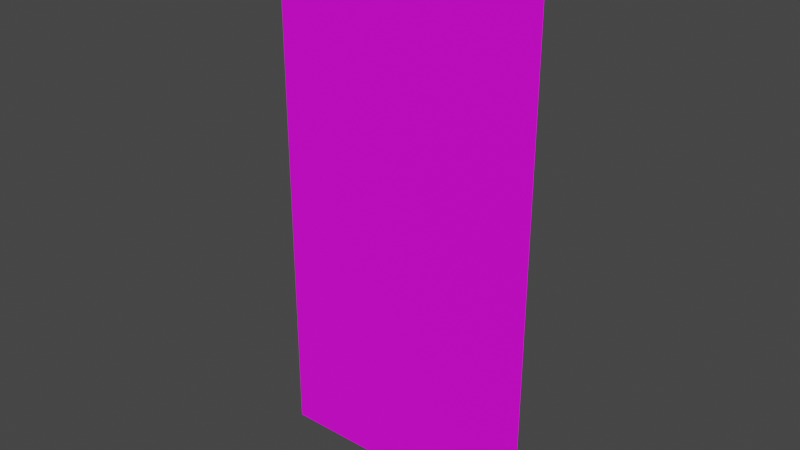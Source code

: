 # Source: plantbig2.blend  (saved by Blender 2.93.21; exported with 4.5.12 LTS)
import bpy
from mathutils import Matrix  # noqa: F401  (used for matrix-valued properties, if any)

bpy.ops.wm.read_factory_settings(use_empty=True)
scene = bpy.context.scene
scene.name = 'Scene'

# ---- collections
col_collection = bpy.data.collections.new('Collection'); scene.collection.children.link(col_collection)

# ---- images (referenced by path relative to the original .blend; pixels are not part of the script)
import os
ASSET_DIR = os.environ.get("B2B_ASSET_DIR", "")  # directory of the original .blend (textures are referenced by path, not embedded)
HERE = os.path.dirname(os.path.abspath(__file__))  # packed textures are extracted next to this script under _unpacked/

def load_image(name, relpath, width, height, colorspace="sRGB"):
    """Load a texture the original file referenced (path relative to the .blend, or extracted next to this script)."""
    p = next((c for c in (os.path.join(HERE, relpath), os.path.join(ASSET_DIR, relpath)) if relpath and os.path.exists(c)), "")
    if p:
        img = bpy.data.images.load(p, check_existing=True)
        img.name = name
    else:  # same state as the original file: an image datablock whose file is absent (Cycles renders it pink)
        img = bpy.data.images.new(name, width, height)
        img.source = "FILE"
        img.filepath = "//" + (relpath or name)
    img.colorspace_settings.name = colorspace
    return img
img_blue_flower_8_png = load_image('blue flower 8.png', 'corn8 flower.png', 1024, 1024, 'sRGB')

# ---- materials (node trees are filled in below, after node groups)
mat_flor = bpy.data.materials.new('flor')
mat_flor.use_transparent_shadow = False

# ---- material node trees
mat_flor.use_nodes = True; mat_flor.node_tree.nodes.clear()
_N = mat_flor.node_tree.nodes; _L = mat_flor.node_tree.links
n0 = _N.new('ShaderNodeBsdfPrincipled'); n0.name = 'Principled BSDF'; n0.location = (10, 300)
n0.distribution = 'GGX'
n0.subsurface_method = 'BURLEY'
n0.inputs[3].default_value = 1.45
n0.inputs[27].default_value = (0.0, 0.0, 0.0, 1.0)
n0.inputs[28].default_value = 1.0
n1 = _N.new('ShaderNodeOutputMaterial'); n1.name = 'Material Output'; n1.location = (300, 300)
n2 = _N.new('ShaderNodeTexImage'); n2.name = 'Image Texture'; n2.location = (-387, 194)
n2.image = img_blue_flower_8_png
n2.interpolation = 'Closest'
_L.new(n0.outputs[0], n1.inputs[0])
_L.new(n2.outputs[0], n0.inputs[0])
n1.is_active_output = True

# ---- world
world_world = bpy.data.worlds.new('World'); scene.world = world_world
world_world.use_nodes = True; world_world.node_tree.nodes.clear()
_N = world_world.node_tree.nodes; _L = world_world.node_tree.links
n0 = _N.new('ShaderNodeOutputWorld'); n0.name = 'World Output'; n0.location = (300, 300)
n1 = _N.new('ShaderNodeBackground'); n1.name = 'Background'; n1.location = (10, 300)
n1.inputs[0].default_value = (0.05088, 0.05088, 0.05088, 1.0)
_L.new(n1.outputs[0], n0.inputs[0])
n0.is_active_output = True
world_world.color = (0.05088, 0.05088, 0.05088)
world_world.use_sun_shadow = False
world_world.sun_shadow_jitter_overblur = 0.0

# ---- meshes
me_plane = bpy.data.meshes.new('Plane')
me_plane.from_pydata([(-0.4998, 0.00011, 0.002337), (0.5002, 0.00011, 0.002337), (-0.4998, 2.0, 0.002337), (0.5002, 2.0, 0.002337), (-0.4995, 2.0, 0.0004673), (0.5005, 2.0, 0.0004673), (-0.4995, 0.00011, 0.0004675), (0.5005, 0.00011, 0.0004675)], [], [(0, 1, 3, 2), (4, 5, 7, 6)])
_uv = me_plane.uv_layers.new(name='UVMap')
_uv.uv.foreach_set('vector', [1.0, 1.024e-07, 0.0, -1.863e-09, 0.0, 0.9888, 1.0, 0.9888, 1.0, 0.9888, 0.0, 0.9888, 0.0, 1.187e-07, 1.0, 1.444e-08])
me_plane.materials.append(mat_flor)
me_plane.use_remesh_fix_poles = True
me_plane.use_remesh_preserve_attributes = False
me_plane.use_mirror_vertex_groups = False
me_plane.update()

# ---- objects
ob_plane = bpy.data.objects.new('Plane', me_plane)

# ---- transforms, parenting, visibility, modifiers, constraints
ob_plane.location = (0.0, 0.0, 0.0)
ob_plane.rotation_euler = (1.571, -0.0, 0.0)
ob_plane.lineart.crease_threshold = 0.0

# ---- collection membership
col_collection.objects.link(ob_plane)

# ---- scene / render settings (as saved in the file)
scene.frame_start = 1; scene.frame_end = 250; scene.frame_set(1)
scene.render.engine = 'BLENDER_EEVEE_NEXT'
scene.cycles.use_denoising = False
scene.cycles.samples = 128
scene.cycles.sampling_pattern = 'TABULATED_SOBOL'
scene.cycles.use_adaptive_sampling = False
scene.cycles.use_light_tree = False
scene.view_settings.view_transform = 'Filmic'
bpy.context.view_layer.update()

# ---- added for rendering (the .blend has no active camera and no usable light): camera, sun
cam_auto = bpy.data.cameras.new('AutoCamera')
cam_auto.lens = 50.0
cam_auto.sensor_width = 36.0
cam_auto.clip_end = 1000.0
ob_auto_camera = bpy.data.objects.new('AutoCamera', cam_auto)
scene.collection.objects.link(ob_auto_camera)
ob_auto_camera.location = (2.06925, -2.4841, 2.65519)
ob_auto_camera.rotation_euler = (1.09748, -7.21219e-08, 0.694738)
scene.camera = ob_auto_camera
light_auto_sun = bpy.data.lights.new('AutoSun', 'SUN')
light_auto_sun.energy = 3.0
light_auto_sun.angle = 0.0523599
ob_auto_sun = bpy.data.objects.new('AutoSun', light_auto_sun)
scene.collection.objects.link(ob_auto_sun)
ob_auto_sun.rotation_euler = (0.872665, 0.174533, 0.523599)
bpy.context.view_layer.update()

